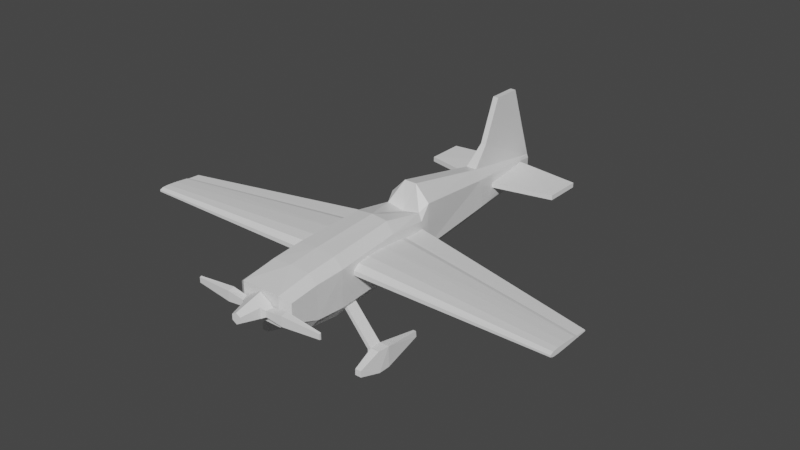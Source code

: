 # Source: airplane.blend  (saved by Blender 2.80.75; exported with 4.5.12 LTS)
import bpy
from mathutils import Matrix  # noqa: F401  (used for matrix-valued properties, if any)

bpy.ops.wm.read_factory_settings(use_empty=True)
scene = bpy.context.scene
scene.name = 'Scene'

# ---- collections
col_collection = bpy.data.collections.new('Collection'); scene.collection.children.link(col_collection)

# ---- materials (node trees are filled in below, after node groups)
mat_material = bpy.data.materials.new('Material')
mat_material.alpha_threshold = 0.0
mat_material.use_transparent_shadow = False
mat_material.line_color = (0.0, 0.0, 0.0, 1.0)

# ---- material node trees
mat_material.use_nodes = True; mat_material.node_tree.nodes.clear()
_N = mat_material.node_tree.nodes; _L = mat_material.node_tree.links
n0 = _N.new('ShaderNodeOutputMaterial'); n0.name = 'Material Output'; n0.location = (300, 300)
n1 = _N.new('ShaderNodeBsdfPrincipled'); n1.name = 'Principled BSDF'; n1.location = (10, 300)
n1.distribution = 'GGX'
n1.subsurface_method = 'BURLEY'
n1.inputs[2].default_value = 0.4
n1.inputs[3].default_value = 1.45
n1.inputs[27].default_value = (0.0, 0.0, 0.0, 1.0)
n1.inputs[28].default_value = 1.0
_L.new(n1.outputs[0], n0.inputs[0])
n0.is_active_output = True

# ---- world
world_world = bpy.data.worlds.new('World'); scene.world = world_world
world_world.use_nodes = True; world_world.node_tree.nodes.clear()
_N = world_world.node_tree.nodes; _L = world_world.node_tree.links
n0 = _N.new('ShaderNodeOutputWorld'); n0.name = 'World Output'; n0.location = (300, 300)
n1 = _N.new('ShaderNodeBackground'); n1.name = 'Background'; n1.location = (10, 300)
n1.inputs[0].default_value = (0.05088, 0.05088, 0.05088, 1.0)
_L.new(n1.outputs[0], n0.inputs[0])
n0.is_active_output = True
world_world.color = (0.05088, 0.05088, 0.05088)
world_world.use_sun_shadow = False
world_world.sun_shadow_jitter_overblur = 0.0

# ---- meshes
me_cube = bpy.data.meshes.new('Cube')
me_cube.from_pydata([(0.03123, 2.263, 0.2835), (0.03123, 2.263, 0.03367), (0.2214, -1.894, 0.371), (0.2214, -1.894, 0.05008), (0.0, 2.263, 0.2835), (0.0, 2.263, 0.02424), (0.0, -1.894, 0.371), (0.0, -1.894, 0.05008), (0.0, -1.174, -0.1833), (0.2214, -1.174, 0.464), (0.0, -1.174, 0.4819), (0.2214, -1.174, -0.1742), (0.0, -0.3916, 0.5318), (0.1871, -0.3916, -0.1413), (0.0, -0.3916, -0.1551), (0.1871, -0.3916, 0.5132), (0.0, 0.08564, 0.3814), (0.1645, 0.08564, -0.1085), (0.0, 0.08564, -0.1085), (0.2001, 0.08564, 0.4203), (0.0, 0.1951, 0.6664), (0.1571, 0.1951, -0.1031), (0.0, 0.1951, -0.1167), (0.06998, 0.1951, 0.6664), (0.0, 1.229, 0.4586), (0.09953, 1.229, -0.03196), (0.0, 1.229, -0.03196), (0.06183, 1.229, 0.4586), (0.0, -1.509, -0.1547), (0.2214, -1.509, 0.4331), (0.0, -1.509, 0.4466), (0.2214, -1.509, -0.1365), (0.0, 1.435, 0.6671), (0.0, 2.125, 0.6671), (0.0315, 2.125, 0.6671), (0.0315, 1.435, 0.6671), (0.0, 1.632, 1.148), (0.0, 1.955, 1.148), (0.0315, 1.955, 1.148), (0.0315, 1.632, 1.148), (0.04462, 2.263, 0.2489), (0.04462, 2.263, 0.08906), (0.3164, -1.831, 0.3049), (0.3164, -1.831, 0.09955), (0.3164, -1.509, 0.3446), (0.1567, 1.229, 0.04707), (0.2674, -0.3916, 0.3958), (0.3244, -1.174, 0.3644), (0.3164, -1.509, -0.01981), (0.3164, -1.174, -0.04389), (0.2797, -0.3916, -0.0229), (0.235, 0.08564, 0.3364), (0.235, 0.08564, -0.001911), (0.236, 0.1951, 0.4938), (0.2245, 0.1951, 0.001588), (0.1422, 1.229, 0.3609)], [], [(30, 2, 29), (2, 7, 3), (1, 45, 25), (31, 7, 28), (0, 55, 40), (4, 1, 5), (27, 53, 55), (13, 8, 14), (3, 48, 43), (15, 10, 9), (19, 12, 15), (17, 14, 18), (0, 41, 1), (47, 48, 49), (19, 53, 23), (21, 18, 22), (23, 16, 19), (40, 45, 41), (27, 20, 23), (25, 22, 26), (29, 47, 9), (55, 54, 45), (19, 46, 51), (1, 26, 5), (0, 33, 34), (54, 51, 52), (51, 50, 52), (25, 54, 21), (11, 28, 8), (10, 29, 9), (35, 36, 32), (24, 35, 32), (50, 47, 49), (0, 35, 27), (37, 39, 38), (33, 38, 34), (34, 39, 35), (44, 43, 48), (3, 42, 2), (9, 46, 15), (11, 50, 49), (17, 50, 13), (2, 44, 29), (17, 54, 52), (31, 49, 48), (30, 6, 2), (2, 6, 7), (1, 41, 45), (31, 3, 7), (0, 27, 55), (4, 0, 1), (27, 23, 53), (13, 11, 8), (3, 31, 48), (15, 12, 10), (19, 16, 12), (17, 13, 14), (0, 40, 41), (47, 44, 48), (19, 51, 53), (21, 17, 18), (23, 20, 16), (40, 55, 45), (27, 24, 20), (25, 21, 22), (29, 44, 47), (55, 53, 54), (19, 15, 46), (1, 25, 26), (0, 4, 33), (54, 53, 51), (51, 46, 50), (25, 45, 54), (11, 31, 28), (10, 30, 29), (35, 39, 36), (24, 27, 35), (50, 46, 47), (0, 34, 35), (37, 36, 39), (33, 37, 38), (34, 38, 39), (44, 42, 43), (3, 43, 42), (9, 47, 46), (11, 13, 50), (17, 52, 50), (2, 42, 44), (17, 21, 54), (31, 11, 49)])
_uv = me_cube.uv_layers.new(name='UVMap')
_uv.uv.foreach_set('vector', [0.625, 0.2303, 0.375, 0.25, 0.375, 0.2303, 0.625, 0.25, 0.375, 0.5, 0.375, 0.25, 0.625, 0.75, 0.625, 0.8131, 0.625, 0.8131, 0.625, 0.9803, 0.375, 1.0, 0.375, 0.9803, 0.375, 0.5, 0.375, 0.5631, 0.375, 0.5, 0.875, 0.5, 0.625, 0.75, 0.625, 0.5, 0.375, 0.06314, 0.375, 0.1263, 0.375, 0.06314, 0.625, 0.9121, 0.375, 0.9599, 0.375, 0.9121, 0.625, 1.0, 0.625, 0.9803, 0.625, 1.0, 0.375, 0.1621, 0.625, 0.2099, 0.375, 0.2099, 0.375, 0.133, 0.625, 0.1621, 0.375, 0.1621, 0.625, 0.883, 0.375, 0.9121, 0.375, 0.883, 0.875, 0.75, 0.625, 0.75, 0.625, 0.75, 0.375, 0.7099, 0.125, 0.7303, 0.125, 0.7099, 0.375, 0.133, 0.375, 0.1263, 0.375, 0.1263, 0.625, 0.8763, 0.375, 0.883, 0.375, 0.8763, 0.375, 0.1263, 0.625, 0.133, 0.375, 0.133, 0.375, 0.5, 0.125, 0.5631, 0.125, 0.5, 0.375, 0.06314, 0.625, 0.1263, 0.375, 0.1263, 0.625, 0.8131, 0.375, 0.8763, 0.375, 0.8131, 0.375, 0.2303, 0.375, 0.2099, 0.375, 0.2099, 0.375, 0.5631, 0.125, 0.6263, 0.125, 0.5631, 0.375, 0.133, 0.375, 0.1621, 0.375, 0.133, 0.625, 0.75, 0.375, 0.8131, 0.375, 0.75, 0.875, 0.75, 0.875, 0.5, 0.875, 0.75, 0.125, 0.6263, 0.375, 0.633, 0.125, 0.633, 0.375, 0.633, 0.125, 0.6621, 0.125, 0.633, 0.625, 0.8131, 0.625, 0.8763, 0.625, 0.8763, 0.625, 0.9599, 0.375, 0.9803, 0.375, 0.9599, 0.625, 0.2099, 0.375, 0.2303, 0.375, 0.2099, 0.375, 0.06314, 0.625, 0.06314, 0.625, 0.06314, 0.625, 0.06314, 0.375, 0.06314, 0.625, 0.06314, 0.125, 0.6621, 0.375, 0.7099, 0.125, 0.7099, 0.375, 0.5, 0.375, 0.5631, 0.375, 0.5631, 0.625, 0.0, 0.375, 0.06314, 0.375, 0.0, 0.875, 0.5, 0.875, 0.75, 0.875, 0.75, 0.375, 0.5, 0.375, 0.5631, 0.375, 0.5631, 0.375, 0.7303, 0.125, 0.75, 0.125, 0.7303, 0.375, 0.25, 0.625, 0.25, 0.625, 0.25, 0.375, 0.2099, 0.375, 0.1621, 0.375, 0.1621, 0.625, 0.9599, 0.625, 0.9121, 0.625, 0.9599, 0.625, 0.883, 0.625, 0.9121, 0.625, 0.9121, 0.375, 0.25, 0.375, 0.2303, 0.375, 0.2303, 0.625, 0.883, 0.625, 0.8763, 0.625, 0.883, 0.625, 0.9803, 0.625, 0.9599, 0.625, 0.9803, 0.625, 0.2303, 0.625, 0.25, 0.375, 0.25, 0.625, 0.25, 0.625, 0.5, 0.375, 0.5, 0.625, 0.75, 0.625, 0.75, 0.625, 0.8131, 0.625, 0.9803, 0.625, 1.0, 0.375, 1.0, 0.375, 0.5, 0.375, 0.5631, 0.375, 0.5631, 0.875, 0.5, 0.875, 0.75, 0.625, 0.75, 0.375, 0.06314, 0.375, 0.1263, 0.375, 0.1263, 0.625, 0.9121, 0.625, 0.9599, 0.375, 0.9599, 0.625, 1.0, 0.625, 0.9803, 0.625, 0.9803, 0.375, 0.1621, 0.625, 0.1621, 0.625, 0.2099, 0.375, 0.133, 0.625, 0.133, 0.625, 0.1621, 0.625, 0.883, 0.625, 0.9121, 0.375, 0.9121, 0.875, 0.75, 0.875, 0.75, 0.625, 0.75, 0.375, 0.7099, 0.375, 0.7303, 0.125, 0.7303, 0.375, 0.133, 0.375, 0.133, 0.375, 0.1263, 0.625, 0.8763, 0.625, 0.883, 0.375, 0.883, 0.375, 0.1263, 0.625, 0.1263, 0.625, 0.133, 0.375, 0.5, 0.375, 0.5631, 0.125, 0.5631, 0.375, 0.06314, 0.625, 0.06314, 0.625, 0.1263, 0.625, 0.8131, 0.625, 0.8763, 0.375, 0.8763, 0.375, 0.2303, 0.375, 0.2303, 0.375, 0.2099, 0.375, 0.5631, 0.375, 0.6263, 0.125, 0.6263, 0.375, 0.133, 0.375, 0.1621, 0.375, 0.1621, 0.625, 0.75, 0.625, 0.8131, 0.375, 0.8131, 0.875, 0.75, 0.875, 0.5, 0.875, 0.5, 0.125, 0.6263, 0.375, 0.6263, 0.375, 0.633, 0.375, 0.633, 0.375, 0.6621, 0.125, 0.6621, 0.625, 0.8131, 0.625, 0.8131, 0.625, 0.8763, 0.625, 0.9599, 0.625, 0.9803, 0.375, 0.9803, 0.625, 0.2099, 0.625, 0.2303, 0.375, 0.2303, 0.375, 0.06314, 0.375, 0.06314, 0.625, 0.06314, 0.625, 0.06314, 0.375, 0.06314, 0.375, 0.06314, 0.125, 0.6621, 0.375, 0.6621, 0.375, 0.7099, 0.375, 0.5, 0.375, 0.5, 0.375, 0.5631, 0.625, 0.0, 0.625, 0.06314, 0.375, 0.06314, 0.875, 0.5, 0.875, 0.5, 0.875, 0.75, 0.375, 0.5, 0.375, 0.5, 0.375, 0.5631, 0.375, 0.7303, 0.375, 0.75, 0.125, 0.75, 0.375, 0.25, 0.375, 0.25, 0.625, 0.25, 0.375, 0.2099, 0.375, 0.2099, 0.375, 0.1621, 0.625, 0.9599, 0.625, 0.9121, 0.625, 0.9121, 0.625, 0.883, 0.625, 0.883, 0.625, 0.9121, 0.375, 0.25, 0.375, 0.25, 0.375, 0.2303, 0.625, 0.883, 0.625, 0.8763, 0.625, 0.8763, 0.625, 0.9803, 0.625, 0.9599, 0.625, 0.9599])
me_cube.materials.append(mat_material)
me_cube.use_remesh_preserve_volume = False
me_cube.use_remesh_preserve_attributes = False
me_cube.use_mirror_vertex_groups = False
me_cube.update()
me_cube_001 = bpy.data.meshes.new('Cube.001')
me_cube_001.from_pydata([(0.0, -1.011, 0.2268), (0.0, -1.011, 0.2822), (0.0, 0.1758, 0.2002), (0.0, 0.1606, 0.2442), (2.471, -1.011, 0.2448), (2.471, -1.011, 0.2641), (2.471, -0.4701, 0.2355), (2.471, -0.4771, 0.2509), (0.0, -0.7717, 0.166), (0.0, -0.7717, 0.3429), (2.471, -0.9021, 0.2236), (2.471, -0.9021, 0.2854), (0.0, -0.5195, 0.3278), (2.471, -0.7871, 0.2249), (0.0, -0.5195, 0.1698), (2.471, -0.7871, 0.2801), (0.0, -0.929, 0.1812), (2.471, -0.9738, 0.2814), (0.0, -0.929, 0.3315), (2.471, -0.9738, 0.2289), (0.0, -0.21, 0.2898), (2.471, -0.6461, 0.2302), (0.0, -0.21, 0.185), (2.471, -0.6461, 0.2668), (0.0, -0.129, 0.2632), (2.471, -0.6091, 0.2315), (0.0, -0.129, 0.1888), (2.471, -0.6091, 0.2575)], [], [(2, 3, 7, 6), (19, 17, 5, 4), (4, 5, 1, 0), (16, 19, 4, 0), (17, 18, 1, 5), (15, 12, 9, 11), (14, 13, 10, 8), (13, 15, 11, 10), (21, 23, 15, 13), (22, 21, 13, 14), (23, 20, 12, 15), (11, 9, 18, 17), (8, 10, 19, 16), (10, 11, 17, 19), (27, 24, 20, 23), (26, 25, 21, 22), (25, 27, 23, 21), (6, 7, 27, 25), (2, 6, 25, 26), (7, 3, 24, 27)])
_uv = me_cube_001.uv_layers.new(name='UVMap')
_uv.uv.foreach_set('vector', [0.375, 0.25, 0.625, 0.25, 0.625, 0.5, 0.375, 0.5, 0.375, 0.7326, 0.625, 0.7326, 0.625, 0.75, 0.375, 0.75, 0.375, 0.75, 0.625, 0.75, 0.625, 1.0, 0.375, 1.0, 0.125, 0.7326, 0.375, 0.7326, 0.375, 0.75, 0.125, 0.75, 0.625, 0.7326, 0.875, 0.7326, 0.875, 0.75, 0.625, 0.75, 0.625, 0.6464, 0.875, 0.6464, 0.875, 0.6995, 0.625, 0.6995, 0.125, 0.6464, 0.375, 0.6464, 0.375, 0.6995, 0.125, 0.6995, 0.375, 0.6464, 0.625, 0.6464, 0.625, 0.6995, 0.375, 0.6995, 0.375, 0.5813, 0.625, 0.5813, 0.625, 0.6464, 0.375, 0.6464, 0.125, 0.5813, 0.375, 0.5813, 0.375, 0.6464, 0.125, 0.6464, 0.625, 0.5813, 0.875, 0.5813, 0.875, 0.6464, 0.625, 0.6464, 0.625, 0.6995, 0.875, 0.6995, 0.875, 0.7326, 0.625, 0.7326, 0.125, 0.6995, 0.375, 0.6995, 0.375, 0.7326, 0.125, 0.7326, 0.375, 0.6995, 0.625, 0.6995, 0.625, 0.7326, 0.375, 0.7326, 0.625, 0.5642, 0.875, 0.5642, 0.875, 0.5813, 0.625, 0.5813, 0.125, 0.5642, 0.375, 0.5642, 0.375, 0.5813, 0.125, 0.5813, 0.375, 0.5642, 0.625, 0.5642, 0.625, 0.5813, 0.375, 0.5813, 0.375, 0.5, 0.625, 0.5, 0.625, 0.5642, 0.375, 0.5642, 0.125, 0.5, 0.375, 0.5, 0.375, 0.5642, 0.125, 0.5642, 0.625, 0.5, 0.875, 0.5, 0.875, 0.5642, 0.625, 0.5642])
me_cube_001.use_remesh_preserve_volume = False
me_cube_001.use_remesh_preserve_attributes = False
me_cube_001.use_mirror_vertex_groups = False
me_cube_001.update()
me_cube_003 = bpy.data.meshes.new('Cube.003')
me_cube_003.from_pydata([(-3.875e-17, 1.428, 0.1838), (-3.875e-17, 1.428, 0.2381), (-3.875e-17, 2.096, 0.1762), (-3.875e-17, 2.096, 0.2552), (0.8007, 1.601, 0.1838), (0.8007, 1.601, 0.2381), (0.8007, 2.022, 0.1838), (0.8007, 2.022, 0.2381)], [], [(3, 6, 2), (7, 4, 6), (5, 0, 4), (2, 4, 0), (3, 5, 7), (3, 7, 6), (7, 5, 4), (5, 1, 0), (2, 6, 4), (3, 1, 5)])
_uv = me_cube_003.uv_layers.new(name='UVMap')
_uv.uv.foreach_set('vector', [0.625, 0.25, 0.375, 0.5, 0.375, 0.25, 0.625, 0.5, 0.375, 0.75, 0.375, 0.5, 0.625, 0.75, 0.375, 1.0, 0.375, 0.75, 0.125, 0.5, 0.375, 0.75, 0.125, 0.75, 0.875, 0.5, 0.625, 0.75, 0.625, 0.5, 0.625, 0.25, 0.625, 0.5, 0.375, 0.5, 0.625, 0.5, 0.625, 0.75, 0.375, 0.75, 0.625, 0.75, 0.625, 1.0, 0.375, 1.0, 0.125, 0.5, 0.375, 0.5, 0.375, 0.75, 0.875, 0.5, 0.875, 0.75, 0.625, 0.75])
me_cube_003.use_remesh_preserve_volume = False
me_cube_003.use_remesh_preserve_attributes = False
me_cube_003.use_mirror_vertex_groups = False
me_cube_003.update()
me_cube_004 = bpy.data.meshes.new('Cube.004')
me_cube_004.from_pydata([(0.5808, -1.315, -0.6053), (0.5832, -1.315, -0.537), (0.5956, -0.4789, -0.5779), (0.5956, -0.4789, -0.515), (0.6509, -1.315, -0.6053), (0.6507, -1.315, -0.5353), (0.6333, -0.4789, -0.5779), (0.628, -0.4789, -0.515), (0.5699, -1.08, -0.6665), (0.5699, -1.08, -0.4349), (0.6783, -1.08, -0.6665), (0.6663, -1.08, -0.4349), (0.5699, -0.947, -0.4349), (0.6783, -0.947, -0.6665), (0.5699, -0.947, -0.6665), (0.6783, -0.947, -0.4349), (0.532, -0.947, -0.5632), (0.532, -1.08, -0.5632), (0.532, -1.08, -0.4588), (0.532, -0.947, -0.4588), (0.2414, -1.08, -0.05469), (0.2414, -0.947, -0.05469), (0.2198, -1.08, -0.08585), (0.2198, -0.947, -0.08585)], [], [(12, 2, 14), (3, 6, 2), (10, 5, 4), (5, 0, 4), (8, 4, 0), (9, 5, 11), (12, 11, 15), (13, 8, 14), (15, 10, 13), (1, 8, 0), (6, 15, 13), (6, 14, 2), (7, 12, 15), (9, 17, 8), (18, 16, 17), (18, 23, 19), (12, 16, 19), (8, 16, 14), (20, 23, 22), (12, 20, 9), (12, 23, 21), (9, 22, 18), (12, 3, 2), (3, 7, 6), (10, 11, 5), (5, 1, 0), (8, 10, 4), (9, 1, 5), (12, 9, 11), (13, 10, 8), (15, 11, 10), (1, 9, 8), (6, 7, 15), (6, 13, 14), (7, 3, 12), (9, 18, 17), (18, 19, 16), (18, 22, 23), (12, 14, 16), (8, 17, 16), (20, 21, 23), (12, 21, 20), (12, 19, 23), (9, 20, 22)])
_uv = me_cube_004.uv_layers.new(name='UVMap')
_uv.uv.foreach_set('vector', [0.625, 0.11, 0.375, 0.25, 0.375, 0.11, 0.625, 0.25, 0.375, 0.5, 0.375, 0.25, 0.375, 0.6799, 0.625, 0.75, 0.375, 0.75, 0.625, 0.75, 0.375, 1.0, 0.375, 0.75, 0.125, 0.6799, 0.375, 0.75, 0.125, 0.75, 0.875, 0.6799, 0.625, 0.75, 0.625, 0.6799, 0.875, 0.64, 0.625, 0.6799, 0.625, 0.64, 0.375, 0.64, 0.125, 0.6799, 0.125, 0.64, 0.625, 0.64, 0.375, 0.6799, 0.375, 0.64, 0.625, 0.0, 0.375, 0.07008, 0.375, 0.0, 0.375, 0.5, 0.625, 0.64, 0.375, 0.64, 0.375, 0.5, 0.125, 0.64, 0.125, 0.5, 0.625, 0.5, 0.875, 0.64, 0.625, 0.64, 0.625, 0.07008, 0.375, 0.07008, 0.375, 0.07008, 0.625, 0.07008, 0.375, 0.11, 0.375, 0.07008, 0.625, 0.07008, 0.625, 0.11, 0.625, 0.11, 0.625, 0.11, 0.375, 0.11, 0.625, 0.11, 0.125, 0.6799, 0.125, 0.64, 0.125, 0.64, 0.875, 0.6799, 0.875, 0.64, 0.875, 0.6799, 0.875, 0.64, 0.875, 0.6799, 0.875, 0.6799, 0.625, 0.11, 0.625, 0.11, 0.625, 0.11, 0.625, 0.07008, 0.625, 0.07008, 0.625, 0.07008, 0.625, 0.11, 0.625, 0.25, 0.375, 0.25, 0.625, 0.25, 0.625, 0.5, 0.375, 0.5, 0.375, 0.6799, 0.625, 0.6799, 0.625, 0.75, 0.625, 0.75, 0.625, 1.0, 0.375, 1.0, 0.125, 0.6799, 0.375, 0.6799, 0.375, 0.75, 0.875, 0.6799, 0.875, 0.75, 0.625, 0.75, 0.875, 0.64, 0.875, 0.6799, 0.625, 0.6799, 0.375, 0.64, 0.375, 0.6799, 0.125, 0.6799, 0.625, 0.64, 0.625, 0.6799, 0.375, 0.6799, 0.625, 0.0, 0.625, 0.07008, 0.375, 0.07008, 0.375, 0.5, 0.625, 0.5, 0.625, 0.64, 0.375, 0.5, 0.375, 0.64, 0.125, 0.64, 0.625, 0.5, 0.875, 0.5, 0.875, 0.64, 0.625, 0.07008, 0.625, 0.07008, 0.375, 0.07008, 0.625, 0.07008, 0.625, 0.11, 0.375, 0.11, 0.625, 0.07008, 0.625, 0.07008, 0.625, 0.11, 0.625, 0.11, 0.375, 0.11, 0.375, 0.11, 0.125, 0.6799, 0.125, 0.6799, 0.125, 0.64, 0.875, 0.6799, 0.875, 0.64, 0.875, 0.64, 0.875, 0.64, 0.875, 0.64, 0.875, 0.6799, 0.625, 0.11, 0.625, 0.11, 0.625, 0.11, 0.625, 0.07008, 0.625, 0.07008, 0.625, 0.07008])
me_cube_004.use_remesh_preserve_volume = False
me_cube_004.use_remesh_preserve_attributes = False
me_cube_004.use_mirror_vertex_groups = False
me_cube_004.update()
me_cylinder = bpy.data.meshes.new('Cylinder')
me_cylinder.from_pydata([(0.0, 0.001129, 0.14), (-2.863e-09, -0.2996, 0.05931), (0.1212, 0.001129, 0.07), (0.05137, -0.2996, 0.02966), (0.1212, 0.001129, -0.07), (0.05137, -0.2996, -0.02966), (-1.224e-08, 0.001129, -0.14), (-8.048e-09, -0.2996, -0.05931), (0.7616, -0.04987, -0.02824), (0.7616, -0.03094, -0.03525), (0.7616, -0.03094, 0.03525), (0.7616, -0.04987, 0.02824), (-9.872e-10, -0.1026, 0.1122), (0.09715, -0.1026, 0.05609), (0.09715, -0.1026, -0.05609), (-1.079e-08, -0.1026, -0.1122), (0.1459, -0.08061, 0.03279), (0.1682, -0.01204, 0.04093), (0.1459, -0.08061, -0.03279), (0.1682, -0.01204, -0.04093), (0.3366, -0.08061, -0.05609), (0.3366, -0.08061, 0.05609), (0.3366, -0.01204, 0.07), (0.3366, -0.01204, -0.07)], [], [(12, 1, 3, 13), (13, 3, 5, 14), (14, 5, 7, 15), (13, 14, 18, 16), (3, 1, 7, 5), (14, 4, 19, 18), (22, 21, 11, 10), (0, 2, 4, 6), (23, 22, 10, 9), (21, 20, 8, 11), (10, 11, 8, 9), (4, 14, 15, 6), (20, 23, 9, 8), (0, 12, 13, 2), (4, 2, 17, 19), (2, 13, 16, 17), (18, 19, 23, 20), (16, 18, 20, 21), (19, 17, 22, 23), (17, 16, 21, 22)])
_uv = me_cylinder.uv_layers.new(name='UVMap')
_uv.uv.foreach_set('vector', [1.0, 0.6724, 1.0, 1.0, 0.8333, 1.0, 0.8333, 0.6724, 0.8333, 0.6724, 0.8333, 1.0, 0.6667, 1.0, 0.6667, 0.6724, 0.6667, 0.6724, 0.6667, 1.0, 0.5, 1.0, 0.5, 0.6724, 0.8333, 0.6724, 0.6667, 0.6724, 0.6667, 0.6724, 0.8333, 0.6724, 0.8333, 1.0, 1.0, 1.0, 0.5, 1.0, 0.6667, 1.0, 0.6667, 0.6724, 0.6667, 0.5, 0.6667, 0.5, 0.6667, 0.6724, 0.8333, 0.5, 0.8333, 0.6724, 0.8333, 0.6724, 0.8333, 0.5, 1.0, 0.5, 0.8333, 0.5, 0.6667, 0.5, 0.5, 0.5, 0.6667, 0.5, 0.8333, 0.5, 0.8333, 0.5, 0.6667, 0.5, 0.8333, 0.6724, 0.6667, 0.6724, 0.6667, 0.6724, 0.8333, 0.6724, 0.8333, 0.5, 0.8333, 0.6724, 0.6667, 0.6724, 0.6667, 0.5, 0.6667, 0.5, 0.6667, 0.6724, 0.5, 0.6724, 0.5, 0.5, 0.6667, 0.6724, 0.6667, 0.5, 0.6667, 0.5, 0.6667, 0.6724, 1.0, 0.5, 1.0, 0.6724, 0.8333, 0.6724, 0.8333, 0.5, 0.6667, 0.5, 0.8333, 0.5, 0.8333, 0.5, 0.6667, 0.5, 0.8333, 0.5, 0.8333, 0.6724, 0.8333, 0.6724, 0.8333, 0.5, 0.6667, 0.6724, 0.6667, 0.5, 0.6667, 0.5, 0.6667, 0.6724, 0.8333, 0.6724, 0.6667, 0.6724, 0.6667, 0.6724, 0.8333, 0.6724, 0.6667, 0.5, 0.8333, 0.5, 0.8333, 0.5, 0.6667, 0.5, 0.8333, 0.5, 0.8333, 0.6724, 0.8333, 0.6724, 0.8333, 0.5])
me_cylinder.use_remesh_preserve_volume = False
me_cylinder.use_remesh_preserve_attributes = False
me_cylinder.use_mirror_vertex_groups = False
me_cylinder.update()

# ---- objects
ob_airplane_body = bpy.data.objects.new('airplane_body', me_cube)
ob_airplane_ref_right = bpy.data.objects.new('airplane_ref_right', None)
ob_airplane_ref_top = bpy.data.objects.new('airplane_ref_top', None)
ob_airplane_ref_front = bpy.data.objects.new('airplane_ref_front', None)
ob_airplane_wings = bpy.data.objects.new('airplane_wings', me_cube_001)
ob_airplane_horz_stabilizer = bpy.data.objects.new('airplane_horz_stabilizer', me_cube_003)
ob_airplane_landing_gear = bpy.data.objects.new('airplane_landing_gear', me_cube_004)
ob_airplane_propeller = bpy.data.objects.new('airplane_propeller', me_cylinder)

# ---- transforms, parenting, visibility, modifiers, constraints
ob_airplane_body.location = (0.0, 0.0, 0.0)
ob_airplane_body.lock_rotations_4d = False
ob_airplane_body.empty_display_type = 'ARROWS'
ob_airplane_body.lineart.crease_threshold = 0.0
_m = ob_airplane_body.modifiers.new('Mirror', 'MIRROR')
ob_airplane_ref_right.location = (0.0, 0.0, 0.0)
ob_airplane_ref_right.rotation_euler = (1.571, -0.0, 1.571)
ob_airplane_ref_right.empty_display_type = 'IMAGE'
ob_airplane_ref_right.empty_display_size = 5.0
ob_airplane_ref_right.use_empty_image_alpha = True
ob_airplane_ref_right.color = (1.0, 1.0, 1.0, 0.5)
ob_airplane_ref_right.lineart.crease_threshold = 0.0
ob_airplane_ref_top.location = (0.0, 0.0, 0.0)
ob_airplane_ref_top.empty_display_type = 'IMAGE'
ob_airplane_ref_top.empty_display_size = 5.0
ob_airplane_ref_top.use_empty_image_alpha = True
ob_airplane_ref_top.color = (1.0, 1.0, 1.0, 0.5)
ob_airplane_ref_top.lineart.crease_threshold = 0.0
ob_airplane_ref_front.location = (0.0, 0.0, 0.0)
ob_airplane_ref_front.rotation_euler = (1.571, -0.0, -0.0)
ob_airplane_ref_front.empty_display_type = 'IMAGE'
ob_airplane_ref_front.empty_display_size = 5.0
ob_airplane_ref_front.use_empty_image_alpha = True
ob_airplane_ref_front.color = (1.0, 1.0, 1.0, 0.5)
ob_airplane_ref_front.lineart.crease_threshold = 0.0
ob_airplane_wings.location = (0.0, 0.0, 0.0)
ob_airplane_wings.lineart.crease_threshold = 0.0
_m = ob_airplane_wings.modifiers.new('Mirror', 'MIRROR')
ob_airplane_horz_stabilizer.location = (0.0, 0.0, 0.0)
ob_airplane_horz_stabilizer.lineart.crease_threshold = 0.0
_m = ob_airplane_horz_stabilizer.modifiers.new('Mirror', 'MIRROR')
ob_airplane_landing_gear.location = (0.0, 0.0, 0.0)
ob_airplane_landing_gear.lineart.crease_threshold = 0.0
_m = ob_airplane_landing_gear.modifiers.new('Mirror', 'MIRROR')
ob_airplane_propeller.location = (0.0, -1.9, 0.2)
ob_airplane_propeller.lineart.crease_threshold = 0.0
_m = ob_airplane_propeller.modifiers.new('Mirror', 'MIRROR')

# ---- collection membership
col_collection.objects.link(ob_airplane_body)
col_collection.objects.link(ob_airplane_ref_right)
col_collection.objects.link(ob_airplane_ref_top)
col_collection.objects.link(ob_airplane_ref_front)
col_collection.objects.link(ob_airplane_wings)
col_collection.objects.link(ob_airplane_horz_stabilizer)
col_collection.objects.link(ob_airplane_landing_gear)
col_collection.objects.link(ob_airplane_propeller)

# ---- scene / render settings (as saved in the file)
scene.frame_start = 1; scene.frame_end = 250; scene.frame_set(1)
scene.render.engine = 'BLENDER_EEVEE_NEXT'
scene.cycles.use_denoising = False
scene.cycles.samples = 128
scene.cycles.sampling_pattern = 'TABULATED_SOBOL'
scene.cycles.use_adaptive_sampling = False
scene.cycles.use_light_tree = False
scene.view_settings.view_transform = 'Filmic'
bpy.context.view_layer.update()

# ---- added for rendering (the .blend has no active camera and no usable light): camera, sun
cam_auto = bpy.data.cameras.new('AutoCamera')
cam_auto.lens = 50.0
cam_auto.sensor_width = 36.0
cam_auto.clip_end = 1000.0
ob_auto_camera = bpy.data.objects.new('AutoCamera', cam_auto)
scene.collection.objects.link(ob_auto_camera)
ob_auto_camera.location = (6.38599, -7.63129, 5.34978)
ob_auto_camera.rotation_euler = (1.09748, -7.21219e-08, 0.694738)
scene.camera = ob_auto_camera
light_auto_sun = bpy.data.lights.new('AutoSun', 'SUN')
light_auto_sun.energy = 3.0
light_auto_sun.angle = 0.0523599
ob_auto_sun = bpy.data.objects.new('AutoSun', light_auto_sun)
scene.collection.objects.link(ob_auto_sun)
ob_auto_sun.rotation_euler = (0.872665, 0.174533, 0.523599)
bpy.context.view_layer.update()
